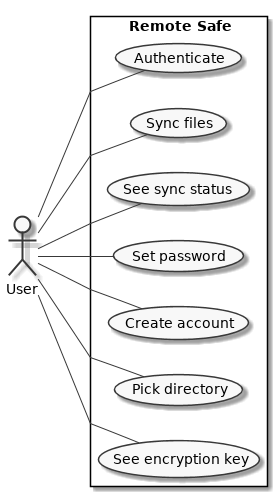

The diagram above was rendered by PlantUML. Its source (embedded in the PNG):
@startuml
left to right direction
skinparam monochrome true
skinparam linetype polyline
skinparam packageStyle rectangle
actor :User: as u


rectangle "Remote Safe" {
	u -- (Authenticate)
	u -- (Sync files)
	u -- (See sync status)
	u -- (Set password)
	u -- (Create account)
	u -- (Pick directory)
	u -- (See encryption key)
}
@enduml